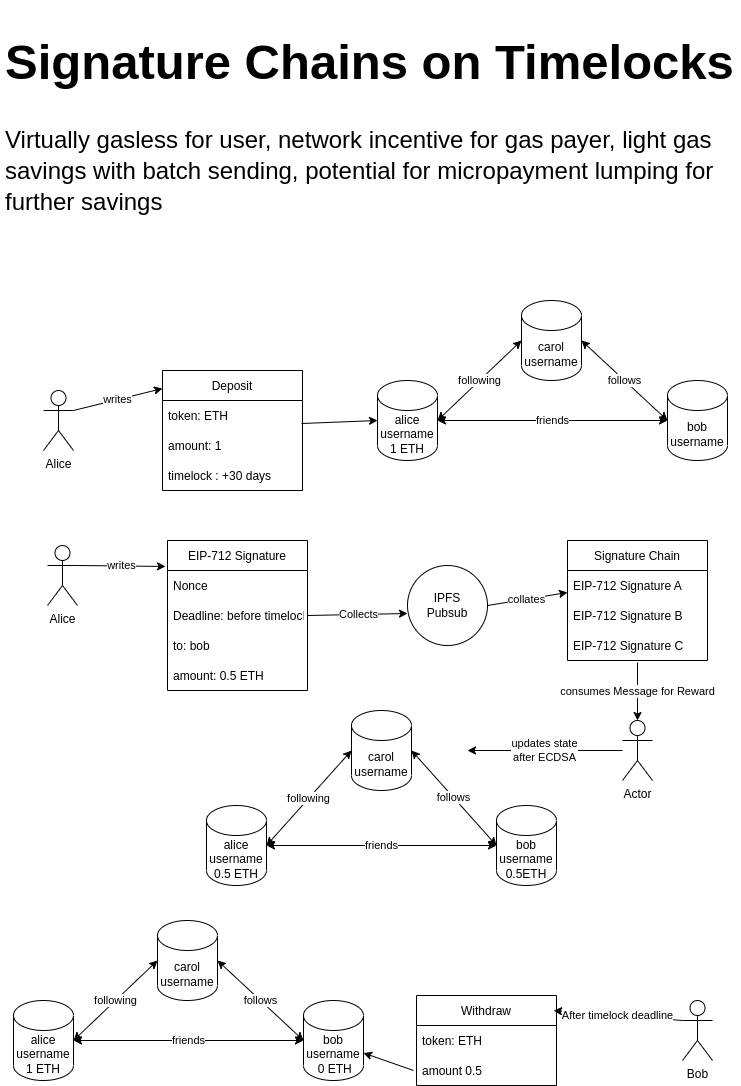

The diagram above was exported from draw.io. Its source (the exported page's mxGraphModel, read from the mxfile embedded in the PNG):
<mxGraphModel dx="2585" dy="1233" grid="1" gridSize="10" guides="1" tooltips="1" connect="1" arrows="1" fold="1" page="1" pageScale="1" pageWidth="827" pageHeight="1169" math="0" shadow="0">
  <root>
    <mxCell id="0" />
    <mxCell id="1" parent="0" />
    <mxCell id="Bp7cbRt7Uy9M9-i7wdpR-1" value="Alice&lt;br&gt;" style="shape=umlActor;verticalLabelPosition=bottom;verticalAlign=top;html=1;outlineConnect=0;" vertex="1" parent="1">
      <mxGeometry x="87" y="410" width="30" height="60" as="geometry" />
    </mxCell>
    <mxCell id="Bp7cbRt7Uy9M9-i7wdpR-3" value="alice&lt;br&gt;username&lt;br&gt;1 ETH" style="shape=cylinder3;whiteSpace=wrap;html=1;boundedLbl=1;backgroundOutline=1;size=15;" vertex="1" parent="1">
      <mxGeometry x="421" y="400" width="60" height="80" as="geometry" />
    </mxCell>
    <mxCell id="Bp7cbRt7Uy9M9-i7wdpR-4" value="carol&lt;br&gt;username" style="shape=cylinder3;whiteSpace=wrap;html=1;boundedLbl=1;backgroundOutline=1;size=15;" vertex="1" parent="1">
      <mxGeometry x="565" y="320" width="60" height="80" as="geometry" />
    </mxCell>
    <mxCell id="Bp7cbRt7Uy9M9-i7wdpR-5" value="bob&lt;br&gt;username" style="shape=cylinder3;whiteSpace=wrap;html=1;boundedLbl=1;backgroundOutline=1;size=15;" vertex="1" parent="1">
      <mxGeometry x="711" y="400" width="60" height="80" as="geometry" />
    </mxCell>
    <mxCell id="Bp7cbRt7Uy9M9-i7wdpR-10" value="following" style="endArrow=classic;startArrow=classic;html=1;rounded=0;exitX=1;exitY=0.5;exitDx=0;exitDy=0;exitPerimeter=0;entryX=0;entryY=0.5;entryDx=0;entryDy=0;entryPerimeter=0;" edge="1" parent="1" source="Bp7cbRt7Uy9M9-i7wdpR-3" target="Bp7cbRt7Uy9M9-i7wdpR-4">
      <mxGeometry width="50" height="50" relative="1" as="geometry">
        <mxPoint x="511" y="440" as="sourcePoint" />
        <mxPoint x="561" y="390" as="targetPoint" />
      </mxGeometry>
    </mxCell>
    <mxCell id="Bp7cbRt7Uy9M9-i7wdpR-11" value="follows" style="endArrow=classic;startArrow=classic;html=1;rounded=0;exitX=1;exitY=0.5;exitDx=0;exitDy=0;exitPerimeter=0;entryX=0;entryY=0.5;entryDx=0;entryDy=0;entryPerimeter=0;" edge="1" parent="1" source="Bp7cbRt7Uy9M9-i7wdpR-4" target="Bp7cbRt7Uy9M9-i7wdpR-5">
      <mxGeometry width="50" height="50" relative="1" as="geometry">
        <mxPoint x="641" y="460" as="sourcePoint" />
        <mxPoint x="691" y="410" as="targetPoint" />
      </mxGeometry>
    </mxCell>
    <mxCell id="Bp7cbRt7Uy9M9-i7wdpR-12" value="friends" style="endArrow=classic;startArrow=classic;html=1;rounded=0;exitX=1;exitY=0.5;exitDx=0;exitDy=0;exitPerimeter=0;entryX=0;entryY=0.5;entryDx=0;entryDy=0;entryPerimeter=0;" edge="1" parent="1" source="Bp7cbRt7Uy9M9-i7wdpR-3" target="Bp7cbRt7Uy9M9-i7wdpR-5">
      <mxGeometry width="50" height="50" relative="1" as="geometry">
        <mxPoint x="581" y="530" as="sourcePoint" />
        <mxPoint x="631" y="480" as="targetPoint" />
      </mxGeometry>
    </mxCell>
    <mxCell id="Bp7cbRt7Uy9M9-i7wdpR-16" value="Alice&lt;br&gt;" style="shape=umlActor;verticalLabelPosition=bottom;verticalAlign=top;html=1;outlineConnect=0;" vertex="1" parent="1">
      <mxGeometry x="91" y="565" width="30" height="60" as="geometry" />
    </mxCell>
    <mxCell id="Bp7cbRt7Uy9M9-i7wdpR-17" value="alice&lt;br&gt;username&lt;br&gt;1 ETH" style="shape=cylinder3;whiteSpace=wrap;html=1;boundedLbl=1;backgroundOutline=1;size=15;" vertex="1" parent="1">
      <mxGeometry x="57" y="1020" width="60" height="80" as="geometry" />
    </mxCell>
    <mxCell id="Bp7cbRt7Uy9M9-i7wdpR-18" value="carol&lt;br&gt;username" style="shape=cylinder3;whiteSpace=wrap;html=1;boundedLbl=1;backgroundOutline=1;size=15;" vertex="1" parent="1">
      <mxGeometry x="201" y="940" width="60" height="80" as="geometry" />
    </mxCell>
    <mxCell id="Bp7cbRt7Uy9M9-i7wdpR-19" value="bob&lt;br&gt;username&lt;br&gt;&amp;nbsp;0 ETH" style="shape=cylinder3;whiteSpace=wrap;html=1;boundedLbl=1;backgroundOutline=1;size=15;" vertex="1" parent="1">
      <mxGeometry x="347" y="1020" width="60" height="80" as="geometry" />
    </mxCell>
    <mxCell id="Bp7cbRt7Uy9M9-i7wdpR-20" value="following" style="endArrow=classic;startArrow=classic;html=1;rounded=0;exitX=1;exitY=0.5;exitDx=0;exitDy=0;exitPerimeter=0;entryX=0;entryY=0.5;entryDx=0;entryDy=0;entryPerimeter=0;" edge="1" parent="1" source="Bp7cbRt7Uy9M9-i7wdpR-17" target="Bp7cbRt7Uy9M9-i7wdpR-18">
      <mxGeometry width="50" height="50" relative="1" as="geometry">
        <mxPoint x="147" y="1060" as="sourcePoint" />
        <mxPoint x="197" y="1010" as="targetPoint" />
      </mxGeometry>
    </mxCell>
    <mxCell id="Bp7cbRt7Uy9M9-i7wdpR-21" value="follows" style="endArrow=classic;startArrow=classic;html=1;rounded=0;exitX=1;exitY=0.5;exitDx=0;exitDy=0;exitPerimeter=0;entryX=0;entryY=0.5;entryDx=0;entryDy=0;entryPerimeter=0;" edge="1" parent="1" source="Bp7cbRt7Uy9M9-i7wdpR-18" target="Bp7cbRt7Uy9M9-i7wdpR-19">
      <mxGeometry width="50" height="50" relative="1" as="geometry">
        <mxPoint x="277" y="1080" as="sourcePoint" />
        <mxPoint x="327" y="1030" as="targetPoint" />
      </mxGeometry>
    </mxCell>
    <mxCell id="Bp7cbRt7Uy9M9-i7wdpR-22" value="friends" style="endArrow=classic;startArrow=classic;html=1;rounded=0;exitX=1;exitY=0.5;exitDx=0;exitDy=0;exitPerimeter=0;entryX=0;entryY=0.5;entryDx=0;entryDy=0;entryPerimeter=0;" edge="1" parent="1" source="Bp7cbRt7Uy9M9-i7wdpR-17" target="Bp7cbRt7Uy9M9-i7wdpR-19">
      <mxGeometry width="50" height="50" relative="1" as="geometry">
        <mxPoint x="217" y="1150" as="sourcePoint" />
        <mxPoint x="267" y="1100" as="targetPoint" />
      </mxGeometry>
    </mxCell>
    <mxCell id="Bp7cbRt7Uy9M9-i7wdpR-24" value="IPFS&lt;br&gt;Pubsub" style="ellipse;whiteSpace=wrap;html=1;aspect=fixed;" vertex="1" parent="1">
      <mxGeometry x="451" y="585" width="80" height="80" as="geometry" />
    </mxCell>
    <mxCell id="Bp7cbRt7Uy9M9-i7wdpR-25" value="EIP-712 Signature" style="swimlane;fontStyle=0;childLayout=stackLayout;horizontal=1;startSize=30;horizontalStack=0;resizeParent=1;resizeParentMax=0;resizeLast=0;collapsible=1;marginBottom=0;" vertex="1" parent="1">
      <mxGeometry x="211" y="560" width="140" height="150" as="geometry" />
    </mxCell>
    <mxCell id="Bp7cbRt7Uy9M9-i7wdpR-26" value="Nonce" style="text;strokeColor=none;fillColor=none;align=left;verticalAlign=middle;spacingLeft=4;spacingRight=4;overflow=hidden;points=[[0,0.5],[1,0.5]];portConstraint=eastwest;rotatable=0;" vertex="1" parent="Bp7cbRt7Uy9M9-i7wdpR-25">
      <mxGeometry y="30" width="140" height="30" as="geometry" />
    </mxCell>
    <mxCell id="Bp7cbRt7Uy9M9-i7wdpR-29" value="Deadline: before timelock" style="text;strokeColor=none;fillColor=none;align=left;verticalAlign=middle;spacingLeft=4;spacingRight=4;overflow=hidden;points=[[0,0.5],[1,0.5]];portConstraint=eastwest;rotatable=0;" vertex="1" parent="Bp7cbRt7Uy9M9-i7wdpR-25">
      <mxGeometry y="60" width="140" height="30" as="geometry" />
    </mxCell>
    <mxCell id="Bp7cbRt7Uy9M9-i7wdpR-27" value="to: bob" style="text;strokeColor=none;fillColor=none;align=left;verticalAlign=middle;spacingLeft=4;spacingRight=4;overflow=hidden;points=[[0,0.5],[1,0.5]];portConstraint=eastwest;rotatable=0;" vertex="1" parent="Bp7cbRt7Uy9M9-i7wdpR-25">
      <mxGeometry y="90" width="140" height="30" as="geometry" />
    </mxCell>
    <mxCell id="Bp7cbRt7Uy9M9-i7wdpR-28" value="amount: 0.5 ETH" style="text;strokeColor=none;fillColor=none;align=left;verticalAlign=middle;spacingLeft=4;spacingRight=4;overflow=hidden;points=[[0,0.5],[1,0.5]];portConstraint=eastwest;rotatable=0;" vertex="1" parent="Bp7cbRt7Uy9M9-i7wdpR-25">
      <mxGeometry y="120" width="140" height="30" as="geometry" />
    </mxCell>
    <mxCell id="Bp7cbRt7Uy9M9-i7wdpR-30" value="writes" style="endArrow=classic;html=1;rounded=0;exitX=1;exitY=0.3333333333333333;exitDx=0;exitDy=0;exitPerimeter=0;entryX=-0.014;entryY=0.173;entryDx=0;entryDy=0;entryPerimeter=0;" edge="1" parent="1" source="Bp7cbRt7Uy9M9-i7wdpR-16" target="Bp7cbRt7Uy9M9-i7wdpR-25">
      <mxGeometry width="50" height="50" relative="1" as="geometry">
        <mxPoint x="131" y="625" as="sourcePoint" />
        <mxPoint x="181" y="575" as="targetPoint" />
      </mxGeometry>
    </mxCell>
    <mxCell id="Bp7cbRt7Uy9M9-i7wdpR-31" value="Collects" style="endArrow=classic;html=1;rounded=0;exitX=1;exitY=0.5;exitDx=0;exitDy=0;entryX=0;entryY=0.6;entryDx=0;entryDy=0;entryPerimeter=0;" edge="1" parent="1" source="Bp7cbRt7Uy9M9-i7wdpR-29" target="Bp7cbRt7Uy9M9-i7wdpR-24">
      <mxGeometry width="50" height="50" relative="1" as="geometry">
        <mxPoint x="391" y="665" as="sourcePoint" />
        <mxPoint x="441" y="615" as="targetPoint" />
      </mxGeometry>
    </mxCell>
    <mxCell id="Bp7cbRt7Uy9M9-i7wdpR-32" value="Signature Chain" style="swimlane;fontStyle=0;childLayout=stackLayout;horizontal=1;startSize=30;horizontalStack=0;resizeParent=1;resizeParentMax=0;resizeLast=0;collapsible=1;marginBottom=0;" vertex="1" parent="1">
      <mxGeometry x="611" y="560" width="140" height="120" as="geometry" />
    </mxCell>
    <mxCell id="Bp7cbRt7Uy9M9-i7wdpR-33" value="EIP-712 Signature A" style="text;strokeColor=none;fillColor=none;align=left;verticalAlign=middle;spacingLeft=4;spacingRight=4;overflow=hidden;points=[[0,0.5],[1,0.5]];portConstraint=eastwest;rotatable=0;" vertex="1" parent="Bp7cbRt7Uy9M9-i7wdpR-32">
      <mxGeometry y="30" width="140" height="30" as="geometry" />
    </mxCell>
    <mxCell id="Bp7cbRt7Uy9M9-i7wdpR-34" value="EIP-712 Signature B" style="text;strokeColor=none;fillColor=none;align=left;verticalAlign=middle;spacingLeft=4;spacingRight=4;overflow=hidden;points=[[0,0.5],[1,0.5]];portConstraint=eastwest;rotatable=0;" vertex="1" parent="Bp7cbRt7Uy9M9-i7wdpR-32">
      <mxGeometry y="60" width="140" height="30" as="geometry" />
    </mxCell>
    <mxCell id="Bp7cbRt7Uy9M9-i7wdpR-35" value="EIP-712 Signature C" style="text;strokeColor=none;fillColor=none;align=left;verticalAlign=middle;spacingLeft=4;spacingRight=4;overflow=hidden;points=[[0,0.5],[1,0.5]];portConstraint=eastwest;rotatable=0;" vertex="1" parent="Bp7cbRt7Uy9M9-i7wdpR-32">
      <mxGeometry y="90" width="140" height="30" as="geometry" />
    </mxCell>
    <mxCell id="Bp7cbRt7Uy9M9-i7wdpR-36" value="collates" style="endArrow=classic;html=1;rounded=0;exitX=1;exitY=0.5;exitDx=0;exitDy=0;entryX=0;entryY=0.733;entryDx=0;entryDy=0;entryPerimeter=0;" edge="1" parent="1" source="Bp7cbRt7Uy9M9-i7wdpR-24" target="Bp7cbRt7Uy9M9-i7wdpR-33">
      <mxGeometry width="50" height="50" relative="1" as="geometry">
        <mxPoint x="401" y="535" as="sourcePoint" />
        <mxPoint x="451" y="485" as="targetPoint" />
      </mxGeometry>
    </mxCell>
    <mxCell id="Bp7cbRt7Uy9M9-i7wdpR-37" value="alice&lt;br&gt;username&lt;br&gt;0.5 ETH" style="shape=cylinder3;whiteSpace=wrap;html=1;boundedLbl=1;backgroundOutline=1;size=15;" vertex="1" parent="1">
      <mxGeometry x="250" y="825" width="60" height="80" as="geometry" />
    </mxCell>
    <mxCell id="Bp7cbRt7Uy9M9-i7wdpR-38" value="carol&lt;br&gt;username" style="shape=cylinder3;whiteSpace=wrap;html=1;boundedLbl=1;backgroundOutline=1;size=15;" vertex="1" parent="1">
      <mxGeometry x="395" y="730" width="60" height="80" as="geometry" />
    </mxCell>
    <mxCell id="Bp7cbRt7Uy9M9-i7wdpR-39" value="bob&lt;br&gt;username&lt;br&gt;0.5ETH" style="shape=cylinder3;whiteSpace=wrap;html=1;boundedLbl=1;backgroundOutline=1;size=15;" vertex="1" parent="1">
      <mxGeometry x="540" y="825" width="60" height="80" as="geometry" />
    </mxCell>
    <mxCell id="Bp7cbRt7Uy9M9-i7wdpR-40" value="following" style="endArrow=classic;startArrow=classic;html=1;rounded=0;exitX=1;exitY=0.5;exitDx=0;exitDy=0;exitPerimeter=0;entryX=0;entryY=0.5;entryDx=0;entryDy=0;entryPerimeter=0;" edge="1" parent="1" source="Bp7cbRt7Uy9M9-i7wdpR-37" target="Bp7cbRt7Uy9M9-i7wdpR-38">
      <mxGeometry width="50" height="50" relative="1" as="geometry">
        <mxPoint x="340" y="865" as="sourcePoint" />
        <mxPoint x="390" y="815" as="targetPoint" />
      </mxGeometry>
    </mxCell>
    <mxCell id="Bp7cbRt7Uy9M9-i7wdpR-41" value="follows" style="endArrow=classic;startArrow=classic;html=1;rounded=0;exitX=1;exitY=0.5;exitDx=0;exitDy=0;exitPerimeter=0;entryX=0;entryY=0.5;entryDx=0;entryDy=0;entryPerimeter=0;" edge="1" parent="1" source="Bp7cbRt7Uy9M9-i7wdpR-38" target="Bp7cbRt7Uy9M9-i7wdpR-39">
      <mxGeometry width="50" height="50" relative="1" as="geometry">
        <mxPoint x="470" y="885" as="sourcePoint" />
        <mxPoint x="520" y="835" as="targetPoint" />
      </mxGeometry>
    </mxCell>
    <mxCell id="Bp7cbRt7Uy9M9-i7wdpR-42" value="friends" style="endArrow=classic;startArrow=classic;html=1;rounded=0;exitX=1;exitY=0.5;exitDx=0;exitDy=0;exitPerimeter=0;entryX=0;entryY=0.5;entryDx=0;entryDy=0;entryPerimeter=0;" edge="1" parent="1" source="Bp7cbRt7Uy9M9-i7wdpR-37" target="Bp7cbRt7Uy9M9-i7wdpR-39">
      <mxGeometry width="50" height="50" relative="1" as="geometry">
        <mxPoint x="410" y="955" as="sourcePoint" />
        <mxPoint x="460" y="905" as="targetPoint" />
      </mxGeometry>
    </mxCell>
    <mxCell id="Bp7cbRt7Uy9M9-i7wdpR-43" value="Actor" style="shape=umlActor;verticalLabelPosition=bottom;verticalAlign=top;html=1;outlineConnect=0;" vertex="1" parent="1">
      <mxGeometry x="666" y="740" width="30" height="60" as="geometry" />
    </mxCell>
    <mxCell id="Bp7cbRt7Uy9M9-i7wdpR-44" value="consumes Message for Reward" style="endArrow=classic;html=1;rounded=0;exitX=0.5;exitY=1.067;exitDx=0;exitDy=0;exitPerimeter=0;" edge="1" parent="1" source="Bp7cbRt7Uy9M9-i7wdpR-35" target="Bp7cbRt7Uy9M9-i7wdpR-43">
      <mxGeometry width="50" height="50" relative="1" as="geometry">
        <mxPoint x="401" y="855" as="sourcePoint" />
        <mxPoint x="451" y="805" as="targetPoint" />
      </mxGeometry>
    </mxCell>
    <mxCell id="Bp7cbRt7Uy9M9-i7wdpR-45" value="updates state&lt;br&gt;after ECDSA" style="endArrow=classic;html=1;rounded=0;" edge="1" parent="1" source="Bp7cbRt7Uy9M9-i7wdpR-43">
      <mxGeometry width="50" height="50" relative="1" as="geometry">
        <mxPoint x="401" y="855" as="sourcePoint" />
        <mxPoint x="511" y="770" as="targetPoint" />
      </mxGeometry>
    </mxCell>
    <mxCell id="Bp7cbRt7Uy9M9-i7wdpR-46" value="Deposit" style="swimlane;fontStyle=0;childLayout=stackLayout;horizontal=1;startSize=30;horizontalStack=0;resizeParent=1;resizeParentMax=0;resizeLast=0;collapsible=1;marginBottom=0;" vertex="1" parent="1">
      <mxGeometry x="206" y="390" width="140" height="120" as="geometry" />
    </mxCell>
    <mxCell id="Bp7cbRt7Uy9M9-i7wdpR-47" value="token: ETH" style="text;strokeColor=none;fillColor=none;align=left;verticalAlign=middle;spacingLeft=4;spacingRight=4;overflow=hidden;points=[[0,0.5],[1,0.5]];portConstraint=eastwest;rotatable=0;" vertex="1" parent="Bp7cbRt7Uy9M9-i7wdpR-46">
      <mxGeometry y="30" width="140" height="30" as="geometry" />
    </mxCell>
    <mxCell id="Bp7cbRt7Uy9M9-i7wdpR-48" value="amount: 1" style="text;strokeColor=none;fillColor=none;align=left;verticalAlign=middle;spacingLeft=4;spacingRight=4;overflow=hidden;points=[[0,0.5],[1,0.5]];portConstraint=eastwest;rotatable=0;" vertex="1" parent="Bp7cbRt7Uy9M9-i7wdpR-46">
      <mxGeometry y="60" width="140" height="30" as="geometry" />
    </mxCell>
    <mxCell id="Bp7cbRt7Uy9M9-i7wdpR-49" value="timelock : +30 days" style="text;strokeColor=none;fillColor=none;align=left;verticalAlign=middle;spacingLeft=4;spacingRight=4;overflow=hidden;points=[[0,0.5],[1,0.5]];portConstraint=eastwest;rotatable=0;" vertex="1" parent="Bp7cbRt7Uy9M9-i7wdpR-46">
      <mxGeometry y="90" width="140" height="30" as="geometry" />
    </mxCell>
    <mxCell id="Bp7cbRt7Uy9M9-i7wdpR-51" value="writes" style="endArrow=classic;html=1;rounded=0;exitX=1;exitY=0.3333333333333333;exitDx=0;exitDy=0;exitPerimeter=0;entryX=0;entryY=0.15;entryDx=0;entryDy=0;entryPerimeter=0;" edge="1" parent="1" source="Bp7cbRt7Uy9M9-i7wdpR-1" target="Bp7cbRt7Uy9M9-i7wdpR-46">
      <mxGeometry width="50" height="50" relative="1" as="geometry">
        <mxPoint x="147" y="470" as="sourcePoint" />
        <mxPoint x="197" y="420" as="targetPoint" />
      </mxGeometry>
    </mxCell>
    <mxCell id="Bp7cbRt7Uy9M9-i7wdpR-52" value="" style="endArrow=classic;html=1;rounded=0;exitX=0.993;exitY=0.767;exitDx=0;exitDy=0;exitPerimeter=0;entryX=0;entryY=0.5;entryDx=0;entryDy=0;entryPerimeter=0;" edge="1" parent="1" source="Bp7cbRt7Uy9M9-i7wdpR-47" target="Bp7cbRt7Uy9M9-i7wdpR-3">
      <mxGeometry width="50" height="50" relative="1" as="geometry">
        <mxPoint x="377" y="420" as="sourcePoint" />
        <mxPoint x="427" y="370" as="targetPoint" />
      </mxGeometry>
    </mxCell>
    <mxCell id="Bp7cbRt7Uy9M9-i7wdpR-53" value="Bob" style="shape=umlActor;verticalLabelPosition=bottom;verticalAlign=top;html=1;outlineConnect=0;" vertex="1" parent="1">
      <mxGeometry x="726" y="1020" width="30" height="60" as="geometry" />
    </mxCell>
    <mxCell id="Bp7cbRt7Uy9M9-i7wdpR-54" value="Withdraw" style="swimlane;fontStyle=0;childLayout=stackLayout;horizontal=1;startSize=30;horizontalStack=0;resizeParent=1;resizeParentMax=0;resizeLast=0;collapsible=1;marginBottom=0;" vertex="1" parent="1">
      <mxGeometry x="460" y="1015" width="140" height="90" as="geometry" />
    </mxCell>
    <mxCell id="Bp7cbRt7Uy9M9-i7wdpR-59" value="" style="endArrow=classic;html=1;rounded=0;entryX=1;entryY=0;entryDx=0;entryDy=52.5;entryPerimeter=0;" edge="1" parent="Bp7cbRt7Uy9M9-i7wdpR-54" target="Bp7cbRt7Uy9M9-i7wdpR-19">
      <mxGeometry width="50" height="50" relative="1" as="geometry">
        <mxPoint x="-3" y="75" as="sourcePoint" />
        <mxPoint x="47" y="25" as="targetPoint" />
      </mxGeometry>
    </mxCell>
    <mxCell id="Bp7cbRt7Uy9M9-i7wdpR-55" value="token: ETH" style="text;strokeColor=none;fillColor=none;align=left;verticalAlign=middle;spacingLeft=4;spacingRight=4;overflow=hidden;points=[[0,0.5],[1,0.5]];portConstraint=eastwest;rotatable=0;" vertex="1" parent="Bp7cbRt7Uy9M9-i7wdpR-54">
      <mxGeometry y="30" width="140" height="30" as="geometry" />
    </mxCell>
    <mxCell id="Bp7cbRt7Uy9M9-i7wdpR-56" value="amount 0.5" style="text;strokeColor=none;fillColor=none;align=left;verticalAlign=middle;spacingLeft=4;spacingRight=4;overflow=hidden;points=[[0,0.5],[1,0.5]];portConstraint=eastwest;rotatable=0;" vertex="1" parent="Bp7cbRt7Uy9M9-i7wdpR-54">
      <mxGeometry y="60" width="140" height="30" as="geometry" />
    </mxCell>
    <mxCell id="Bp7cbRt7Uy9M9-i7wdpR-58" value="After timelock deadline" style="endArrow=classic;html=1;rounded=0;entryX=0.979;entryY=0.167;entryDx=0;entryDy=0;entryPerimeter=0;exitX=0;exitY=0.3333333333333333;exitDx=0;exitDy=0;exitPerimeter=0;" edge="1" parent="1" source="Bp7cbRt7Uy9M9-i7wdpR-53" target="Bp7cbRt7Uy9M9-i7wdpR-54">
      <mxGeometry width="50" height="50" relative="1" as="geometry">
        <mxPoint x="657" y="1080" as="sourcePoint" />
        <mxPoint x="707" y="1030" as="targetPoint" />
      </mxGeometry>
    </mxCell>
    <mxCell id="Bp7cbRt7Uy9M9-i7wdpR-62" value="&lt;h1 style=&quot;font-size: 49px;&quot;&gt;&lt;font style=&quot;font-size: 49px;&quot;&gt;Signature Chains on Timelocks&lt;/font&gt;&lt;/h1&gt;&lt;p style=&quot;&quot;&gt;&lt;span style=&quot;font-size: 24px;&quot;&gt;Virtually gasless for user, network incentive for gas payer, light gas savings with batch sending, potential for micropayment lumping for further savings&lt;/span&gt;&lt;/p&gt;" style="text;html=1;strokeColor=none;fillColor=none;spacing=5;spacingTop=-20;whiteSpace=wrap;overflow=hidden;rounded=0;fontSize=25;" vertex="1" parent="1">
      <mxGeometry x="44" y="30" width="740" height="220" as="geometry" />
    </mxCell>
  </root>
</mxGraphModel>